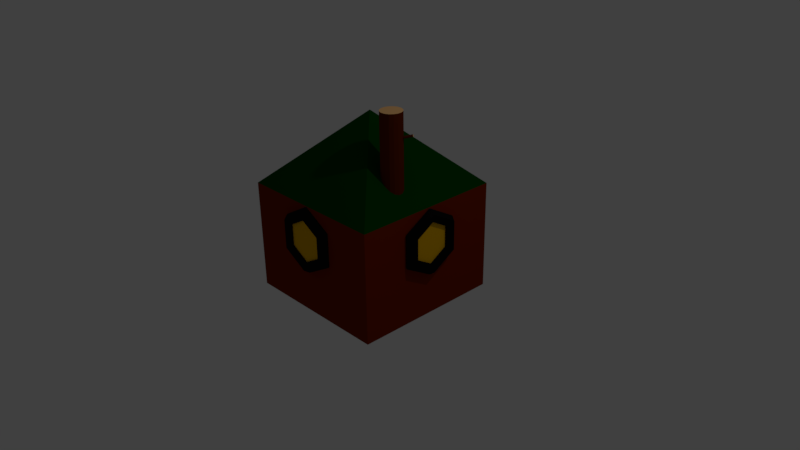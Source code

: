 # Source: tiny_squirrel_house.blend  (saved by Blender 2.77.0; exported with 4.5.12 LTS)
import bpy
from mathutils import Matrix  # noqa: F401  (used for matrix-valued properties, if any)

bpy.ops.wm.read_factory_settings(use_empty=True)
scene = bpy.context.scene
scene.name = 'Scene'

# ---- collections
col_collection_1 = bpy.data.collections.new('Collection 1'); scene.collection.children.link(col_collection_1)

# ---- materials (node trees are filled in below, after node groups)
mat_smallhousewindowpane = bpy.data.materials.new('smallhousewindowpane')
mat_smallhousewindowpane.alpha_threshold = 0.0
mat_smallhousewindowpane.use_transparent_shadow = False
mat_smallhousewindowpane.diffuse_color = (0.8, 0.4299, 0.0, 1.0)
mat_smallhousewindowpane.roughness = 0.5
mat_windowoutlinesmall = bpy.data.materials.new('windowoutlinesmall')
mat_windowoutlinesmall.alpha_threshold = 0.0
mat_windowoutlinesmall.use_transparent_shadow = False
mat_windowoutlinesmall.diffuse_color = (0.004242, 0.004242, 0.004242, 1.0)
mat_windowoutlinesmall.roughness = 0.5
mat_small_squirrel_house_base = bpy.data.materials.new('Small_Squirrel_House_Base')
mat_small_squirrel_house_base.alpha_threshold = 0.0
mat_small_squirrel_house_base.use_transparent_shadow = False
mat_small_squirrel_house_base.diffuse_color = (0.196, 0.01628, 0.0, 1.0)
mat_small_squirrel_house_base.roughness = 0.5
mat_small_squirrel_house_base.line_color = (0.0, 0.0, 0.0, 1.0)
mat_smallhouseroof = bpy.data.materials.new('SmallHouseRoof')
mat_smallhouseroof.alpha_threshold = 0.0
mat_smallhouseroof.use_transparent_shadow = False
mat_smallhouseroof.diffuse_color = (0.0, 0.05222, 0.0007175, 1.0)
mat_smallhouseroof.roughness = 0.5
mat_smallhousewindowpane_001 = bpy.data.materials.new('smallhousewindowpane.001')
mat_smallhousewindowpane_001.alpha_threshold = 0.0
mat_smallhousewindowpane_001.use_transparent_shadow = False
mat_smallhousewindowpane_001.diffuse_color = (0.8, 0.4299, 0.0, 1.0)
mat_smallhousewindowpane_001.roughness = 0.5
mat_windowoutlinesmall_001 = bpy.data.materials.new('windowoutlinesmall.001')
mat_windowoutlinesmall_001.alpha_threshold = 0.0
mat_windowoutlinesmall_001.use_transparent_shadow = False
mat_windowoutlinesmall_001.diffuse_color = (0.004242, 0.004242, 0.004242, 1.0)
mat_windowoutlinesmall_001.roughness = 0.5
mat_smallhousewindowpane_002 = bpy.data.materials.new('smallhousewindowpane.002')
mat_smallhousewindowpane_002.alpha_threshold = 0.0
mat_smallhousewindowpane_002.use_transparent_shadow = False
mat_smallhousewindowpane_002.diffuse_color = (0.8, 0.4299, 0.0, 1.0)
mat_smallhousewindowpane_002.roughness = 0.5
mat_windowoutlinesmall_002 = bpy.data.materials.new('windowoutlinesmall.002')
mat_windowoutlinesmall_002.alpha_threshold = 0.0
mat_windowoutlinesmall_002.use_transparent_shadow = False
mat_windowoutlinesmall_002.diffuse_color = (0.004242, 0.004242, 0.004242, 1.0)
mat_windowoutlinesmall_002.roughness = 0.5
mat_wood = bpy.data.materials.new('Wood')
mat_wood.alpha_threshold = 0.0
mat_wood.use_transparent_shadow = False
mat_wood.diffuse_color = (0.95, 0.5412, 0.2209, 1.0)
mat_wood.roughness = 0.5
mat_wood.line_color = (0.0, 0.0, 0.0, 1.0)
mat_bark_001 = bpy.data.materials.new('Bark.001')
mat_bark_001.alpha_threshold = 0.0
mat_bark_001.use_transparent_shadow = False
mat_bark_001.diffuse_color = (0.1154, 0.01397, 0.0, 1.0)
mat_bark_001.roughness = 0.5

# ---- material node trees

# ---- world
world_world = bpy.data.worlds.new('World'); scene.world = world_world
world_world.color = (0.05088, 0.05088, 0.05088)
world_world.use_sun_shadow = False
world_world.sun_shadow_jitter_overblur = 0.0
world_world.cycles.sampling_method = 'MANUAL'

# ---- cameras
cam_camera = bpy.data.cameras.new('Camera')
cam_camera.clip_end = 100.0
cam_camera.lens = 35.0
cam_camera.sensor_width = 32.0
cam_camera.sensor_height = 18.0
cam_camera.ortho_scale = 7.314
cam_camera.dof.focus_distance = 0.0
cam_camera.dof.aperture_fstop = 128.0

# ---- lights
light_lamp = bpy.data.lights.new('Lamp', 'POINT')
light_lamp.transmission_factor = 0.0
light_lamp.cutoff_distance = 30.0
light_lamp.energy = 100.0
light_lamp.shadow_buffer_clip_start = 1.001
light_lamp.shadow_soft_size = 0.1
light_lamp.shadow_maximum_resolution = 0.006
light_lamp.use_absolute_resolution = True

# ---- meshes
me_cylinder = bpy.data.meshes.new('Cylinder')
me_cylinder.from_pydata([(-2.802, 2.569, -33.07), (-0.3405, 2.569, -33.07), (-2.802, 3.079, -33.07), (-0.3405, 3.079, -33.07), (-2.802, 2.569, -63.94), (-0.3405, 2.569, -63.94), (-2.802, 3.079, -63.94), (-0.3405, 3.079, -63.94), (0.4647, 2.569, -48.51), (0.4647, 3.079, -48.51), (0.279, 3.079, -37.96), (0.279, 2.569, -37.96), (0.2749, 3.079, -59.25), (0.2749, 2.569, -59.25), (0.0, 1.0, -1.0), (0.0, 1.0, 1.0), (0.866, 0.5, -1.0), (0.866, 0.5, 1.0), (0.866, -0.5, -1.0), (0.866, -0.5, 1.0), (-8.742e-08, -1.0, -1.0), (-8.742e-08, -1.0, 1.0), (-0.866, -0.5, -1.0), (-0.866, -0.5, 1.0), (-0.866, 0.5, -1.0), (-0.866, 0.5, 1.0), (1.25, -0.03635, -0.2781), (1.077, -0.03635, 3.482), (0.7977, -0.03635, 2.046), (0.7977, -0.03635, -2.602), (1.077, -0.03635, -4.038), (0.625, 1.046, -0.2781), (0.5386, 0.8966, 3.482), (0.3989, 0.6545, 2.046), (0.3989, 0.6545, -2.602), (0.5386, 0.8966, -4.038), (-0.625, 1.046, -0.2781), (-0.5386, 0.8966, 3.482), (-0.3989, 0.6545, 2.046), (-0.3989, 0.6545, -2.602), (-0.5386, 0.8966, -4.038), (-1.25, -0.03635, -0.2781), (-1.077, -0.03635, 3.482), (-0.7977, -0.03635, 2.046), (-0.7977, -0.03635, -2.602), (-1.077, -0.03635, -4.038), (-0.625, -1.119, -0.2781), (-0.5386, -0.9693, 3.482), (-0.3989, -0.7272, 2.046), (-0.3989, -0.7272, -2.602), (-0.5386, -0.9693, -4.038), (0.625, -1.119, -0.2781), (0.5386, -0.9693, 3.482), (0.3989, -0.7272, 2.046), (0.3989, -0.7272, -2.602), (0.5386, -0.9693, -4.038), (-2.822, 2.825, -91.92), (-2.822, -2.865, -91.92), (-2.822, -2.865, -1.938), (-2.822, 2.825, -1.938), (1.264, 2.825, -91.92), (1.264, -2.865, -91.92), (1.264, -2.865, -1.938), (1.264, 2.825, -1.938), (3.961, -0.02014, -46.93), (-1.809e-09, -2.856, -29.41), (-1.809e-09, -2.983, -29.41), (0.866, -2.856, -37.32), (0.866, -2.983, -37.32), (0.866, -2.856, -53.13), (0.866, -2.983, -53.13), (-3.24e-07, -2.856, -61.04), (-3.24e-07, -2.983, -61.04), (-0.866, -2.856, -53.13), (-0.866, -2.983, -53.13), (-0.866, -2.856, -37.32), (-0.866, -2.983, -37.32), (1.25, -2.902, -45.8), (1.077, -3.14, -45.8), (0.7977, -3.049, -45.8), (0.7977, -2.755, -45.8), (1.077, -2.664, -45.8), (0.625, -2.902, -28.68), (0.5386, -3.14, -31.05), (0.3989, -3.049, -34.88), (0.3989, -2.755, -34.88), (0.5386, -2.664, -31.05), (-0.625, -2.902, -28.68), (-0.5386, -3.14, -31.05), (-0.3989, -3.049, -34.88), (-0.3989, -2.755, -34.88), (-0.5386, -2.664, -31.05), (-1.25, -2.902, -45.8), (-1.077, -3.14, -45.8), (-0.7977, -3.049, -45.8), (-0.7977, -2.755, -45.8), (-1.077, -2.664, -45.8), (-0.625, -2.902, -62.92), (-0.5386, -3.14, -60.56), (-0.3989, -3.049, -56.73), (-0.3989, -2.755, -56.73), (-0.5386, -2.664, -60.56), (0.625, -2.902, -62.92), (0.5386, -3.14, -60.56), (0.3989, -3.049, -56.73), (0.3989, -2.755, -56.73), (0.5386, -2.664, -60.56), (-2.383e-07, 1.0, -93.6), (-2.385e-07, 1.0, -91.6), (0.866, 0.5, -93.6), (0.866, 0.5, -91.6), (0.866, -0.5, -93.6), (0.866, -0.5, -91.6), (-3.257e-07, -1.0, -93.6), (-3.26e-07, -1.0, -91.6), (-0.866, -0.5, -93.6), (-0.866, -0.5, -91.6), (-0.866, 0.5, -93.6), (-0.866, 0.5, -91.6), (1.25, -0.03635, -92.88), (1.077, -0.03635, -89.12), (0.7977, -0.03635, -90.56), (0.7977, -0.03635, -95.21), (1.077, -0.03635, -96.64), (0.625, 1.046, -92.88), (0.5386, 0.8966, -89.12), (0.3989, 0.6545, -90.56), (0.3989, 0.6545, -95.21), (0.5386, 0.8966, -96.64), (-0.625, 1.046, -92.88), (-0.5386, 0.8966, -89.12), (-0.3989, 0.6545, -90.56), (-0.3989, 0.6545, -95.21), (-0.5386, 0.8966, -96.64), (-1.25, -0.03635, -92.88), (-1.077, -0.03635, -89.12), (-0.7977, -0.03635, -90.56), (-0.7977, -0.03635, -95.21), (-1.077, -0.03635, -96.64), (-0.625, -1.119, -92.88), (-0.5386, -0.9693, -89.12), (-0.3989, -0.7272, -90.56), (-0.3989, -0.7272, -95.21), (-0.5386, -0.9693, -96.64), (0.625, -1.119, -92.88), (0.5386, -0.9693, -89.12), (0.3989, -0.7272, -90.56), (0.3989, -0.7272, -95.21), (0.5386, -0.9693, -96.64), (0.6408, -0.5478, -82.01), (4.583, -0.5478, -82.01), (0.6408, -0.6872, -83.04), (4.583, -0.6872, -83.04), (0.6408, -0.8409, -83.15), (4.583, -0.8409, -83.15), (0.6408, -0.9854, -82.32), (4.583, -0.9854, -82.32), (0.6408, -1.099, -80.67), (4.583, -1.099, -80.67), (0.6408, -1.164, -78.47), (4.583, -1.164, -78.47), (0.6408, -1.17, -76.04), (4.583, -1.17, -76.04), (0.6408, -1.118, -73.75), (4.583, -1.118, -73.75), (0.6408, -1.014, -71.96), (4.583, -1.014, -71.96), (0.6408, -0.8744, -70.93), (4.583, -0.8744, -70.93), (0.6408, -0.7208, -70.83), (4.583, -0.7208, -70.83), (0.6408, -0.5763, -71.66), (4.583, -0.5763, -71.66), (0.6408, -0.4629, -73.3), (4.583, -0.4629, -73.3), (0.6408, -0.3979, -75.51), (4.583, -0.3979, -75.51), (0.6408, -0.3913, -77.94), (4.583, -0.3913, -77.94), (0.6408, -0.4439, -80.22), (4.583, -0.4439, -80.22), (3.642, -0.6369, -81.25), (3.749, -0.3902, -86.58), (3.645, -0.6506, -81.4), (3.752, -0.404, -86.72), (3.654, -0.6633, -81.5), (3.761, -0.4166, -86.82), (3.668, -0.6728, -81.54), (3.775, -0.4262, -86.86), (3.684, -0.6779, -81.52), (3.791, -0.4313, -86.84), (3.7, -0.6777, -81.44), (3.807, -0.431, -86.76), (3.713, -0.6722, -81.31), (3.82, -0.4256, -86.63), (3.723, -0.6623, -81.15), (3.829, -0.4157, -86.47), (3.726, -0.6495, -80.98), (3.832, -0.4028, -86.3), (3.723, -0.6357, -80.84), (3.829, -0.3891, -86.16), (3.713, -0.6231, -80.74), (3.82, -0.3764, -86.06), (3.7, -0.6135, -80.69), (3.807, -0.3669, -86.02), (3.684, -0.6084, -80.71), (3.791, -0.3618, -86.04), (3.668, -0.6087, -80.8), (3.775, -0.362, -86.12), (3.654, -0.6142, -80.93), (3.761, -0.3675, -86.25), (3.645, -0.6241, -81.09), (3.752, -0.3774, -86.41)], [], [(1, 3, 2, 0), (3, 7, 6, 2), (7, 5, 4, 6), (5, 1, 0, 4), (0, 2, 6, 4), (7, 3, 9), (5, 7, 12, 13), (9, 3, 10), (1, 5, 8), (3, 1, 11, 10), (8, 9, 10, 11), (1, 8, 11), (9, 8, 13, 12), (7, 9, 12), (8, 5, 13), (14, 15, 17, 16), (16, 17, 19, 18), (18, 19, 21, 20), (20, 21, 23, 22), (17, 15, 25, 23, 21, 19), (22, 23, 25, 24), (24, 25, 15, 14), (14, 16, 18, 20, 22, 24), (26, 31, 32, 27), (27, 32, 33, 28), (28, 33, 34, 29), (29, 34, 35, 30), (26, 30, 35, 31), (31, 36, 37, 32), (32, 37, 38, 33), (33, 38, 39, 34), (34, 39, 40, 35), (35, 40, 36, 31), (36, 41, 42, 37), (37, 42, 43, 38), (38, 43, 44, 39), (39, 44, 45, 40), (40, 45, 41, 36), (41, 46, 47, 42), (42, 47, 48, 43), (43, 48, 49, 44), (44, 49, 50, 45), (45, 50, 46, 41), (46, 51, 52, 47), (47, 52, 53, 48), (48, 53, 54, 49), (49, 54, 55, 50), (50, 55, 51, 46), (51, 26, 27, 52), (52, 27, 28, 53), (53, 28, 29, 54), (54, 29, 30, 55), (55, 30, 26, 51), (56, 57, 58, 59), (63, 62, 64), (56, 60, 61, 57), (57, 61, 62, 58), (58, 62, 63, 59), (60, 56, 59, 63), (60, 63, 64), (62, 61, 64), (61, 60, 64), (65, 66, 68, 67), (67, 68, 70, 69), (69, 70, 72, 71), (71, 72, 74, 73), (68, 66, 76, 74, 72, 70), (73, 74, 76, 75), (75, 76, 66, 65), (65, 67, 69, 71, 73, 75), (77, 82, 83, 78), (78, 83, 84, 79), (79, 84, 85, 80), (80, 85, 86, 81), (77, 81, 86, 82), (82, 87, 88, 83), (83, 88, 89, 84), (84, 89, 90, 85), (85, 90, 91, 86), (86, 91, 87, 82), (87, 92, 93, 88), (88, 93, 94, 89), (89, 94, 95, 90), (90, 95, 96, 91), (91, 96, 92, 87), (92, 97, 98, 93), (93, 98, 99, 94), (94, 99, 100, 95), (95, 100, 101, 96), (96, 101, 97, 92), (97, 102, 103, 98), (98, 103, 104, 99), (99, 104, 105, 100), (100, 105, 106, 101), (101, 106, 102, 97), (102, 77, 78, 103), (103, 78, 79, 104), (104, 79, 80, 105), (105, 80, 81, 106), (106, 81, 77, 102), (107, 108, 110, 109), (109, 110, 112, 111), (111, 112, 114, 113), (113, 114, 116, 115), (110, 108, 118, 116, 114, 112), (115, 116, 118, 117), (117, 118, 108, 107), (107, 109, 111, 113, 115, 117), (119, 124, 125, 120), (120, 125, 126, 121), (121, 126, 127, 122), (122, 127, 128, 123), (119, 123, 128, 124), (124, 129, 130, 125), (125, 130, 131, 126), (126, 131, 132, 127), (127, 132, 133, 128), (128, 133, 129, 124), (129, 134, 135, 130), (130, 135, 136, 131), (131, 136, 137, 132), (132, 137, 138, 133), (133, 138, 134, 129), (134, 139, 140, 135), (135, 140, 141, 136), (136, 141, 142, 137), (137, 142, 143, 138), (138, 143, 139, 134), (139, 144, 145, 140), (140, 145, 146, 141), (141, 146, 147, 142), (142, 147, 148, 143), (143, 148, 144, 139), (144, 119, 120, 145), (145, 120, 121, 146), (146, 121, 122, 147), (147, 122, 123, 148), (148, 123, 119, 144), (149, 150, 152, 151), (151, 152, 154, 153), (153, 154, 156, 155), (155, 156, 158, 157), (157, 158, 160, 159), (159, 160, 162, 161), (161, 162, 164, 163), (163, 164, 166, 165), (165, 166, 168, 167), (167, 168, 170, 169), (169, 170, 172, 171), (171, 172, 174, 173), (173, 174, 176, 175), (175, 176, 178, 177), (152, 150, 180, 178, 176, 174, 172, 170, 168, 166, 164, 162, 160, 158, 156, 154), (177, 178, 180, 179), (179, 180, 150, 149), (149, 151, 153, 155, 157, 159, 161, 163, 165, 167, 169, 171, 173, 175, 177, 179), (181, 182, 184, 183), (183, 184, 186, 185), (185, 186, 188, 187), (187, 188, 190, 189), (189, 190, 192, 191), (191, 192, 194, 193), (193, 194, 196, 195), (195, 196, 198, 197), (197, 198, 200, 199), (199, 200, 202, 201), (201, 202, 204, 203), (203, 204, 206, 205), (205, 206, 208, 207), (207, 208, 210, 209), (184, 182, 212, 210, 208, 206, 204, 202, 200, 198, 196, 194, 192, 190, 188, 186), (209, 210, 212, 211), (211, 212, 182, 181), (181, 183, 185, 187, 189, 191, 193, 195, 197, 199, 201, 203, 205, 207, 209, 211)])
me_cylinder.polygons.foreach_set('material_index', [1, 1, 1, 1, 1, 1, 1, 1, 1, 1, 1, 1, 1, 1, 1, 0, 0, 0, 0, 0, 0, 0, 0, 1, 1, 1, 1, 1, 1, 1, 1, 1, 1, 1, 1, 1, 1, 1, 1, 1, 1, 1, 1, 1, 1, 1, 1, 1, 1, 1, 1, 1, 1, 2, 3, 2, 2, 2, 2, 3, 3, 3, 4, 4, 4, 4, 4, 4, 4, 4, 5, 5, 5, 5, 5, 5, 5, 5, 5, 5, 5, 5, 5, 5, 5, 5, 5, 5, 5, 5, 5, 5, 5, 5, 5, 5, 5, 5, 5, 5, 6, 6, 6, 6, 6, 6, 6, 6, 7, 7, 7, 7, 7, 7, 7, 7, 7, 7, 7, 7, 7, 7, 7, 7, 7, 7, 7, 7, 7, 7, 7, 7, 7, 7, 7, 7, 7, 7, 9, 9, 9, 9, 9, 9, 9, 9, 9, 9, 9, 9, 9, 9, 8, 9, 9, 8, 9, 9, 9, 9, 9, 9, 9, 9, 9, 9, 9, 9, 9, 9, 8, 9, 9, 8])
me_cylinder.materials.append(mat_smallhousewindowpane)
me_cylinder.materials.append(mat_windowoutlinesmall)
me_cylinder.materials.append(mat_small_squirrel_house_base)
me_cylinder.materials.append(mat_smallhouseroof)
me_cylinder.materials.append(mat_smallhousewindowpane_001)
me_cylinder.materials.append(mat_windowoutlinesmall_001)
me_cylinder.materials.append(mat_smallhousewindowpane_002)
me_cylinder.materials.append(mat_windowoutlinesmall_002)
me_cylinder.materials.append(mat_wood)
me_cylinder.materials.append(mat_bark_001)
me_cylinder.use_remesh_preserve_volume = False
me_cylinder.use_remesh_preserve_attributes = False
me_cylinder.use_mirror_vertex_groups = False
me_cylinder.update()

# ---- objects
ob_cylinder = bpy.data.objects.new('Cylinder', me_cylinder)
ob_lamp = bpy.data.objects.new('Lamp', light_lamp)
ob_camera = bpy.data.objects.new('Camera', cam_camera)

# ---- transforms, parenting, visibility, modifiers, constraints
ob_cylinder.location = (-1.043, 0.007081, 0.5559)
ob_cylinder.rotation_euler = (0.0, -1.571, 0.0)
ob_cylinder.scale = (0.3515, 0.3515, 0.02223)
ob_cylinder.lineart.crease_threshold = 0.0
ob_lamp.location = (4.076, 1.005, 5.904)
ob_lamp.rotation_euler = (0.6503, 0.05522, 1.866)
ob_lamp.lock_rotations_4d = False
ob_lamp.empty_display_type = 'ARROWS'
ob_lamp.color = (0.0, 0.0, 0.0, 0.0)
ob_lamp.lineart.crease_threshold = 0.0
ob_camera.location = (7.481, -6.508, 5.344)
ob_camera.rotation_euler = (1.109, 0.01082, 0.8149)
ob_camera.lock_rotations_4d = False
ob_camera.empty_display_type = 'ARROWS'
ob_camera.color = (0.0, 0.0, 0.0, 0.0)
ob_camera.display_type = 'WIRE'
ob_camera.lineart.crease_threshold = 0.0

# ---- collection membership
col_collection_1.objects.link(ob_cylinder)
col_collection_1.objects.link(ob_lamp)
col_collection_1.objects.link(ob_camera)

# ---- scene / render settings (as saved in the file)
scene.camera = ob_camera
scene.frame_start = 1; scene.frame_end = 250; scene.frame_set(1)
scene.render.engine = 'BLENDER_EEVEE_NEXT'
scene.render.resolution_percentage = 50
scene.render.dither_intensity = 0.0
scene.cycles.use_denoising = False
scene.cycles.samples = 128
scene.cycles.sampling_pattern = 'TABULATED_SOBOL'
scene.cycles.light_sampling_threshold = 0.0
scene.cycles.use_adaptive_sampling = False
scene.cycles.use_light_tree = False
scene.cycles.blur_glossy = 0.0
scene.cycles.sample_clamp_indirect = 0.0
scene.view_settings.view_transform = 'Standard'
bpy.context.view_layer.update()
